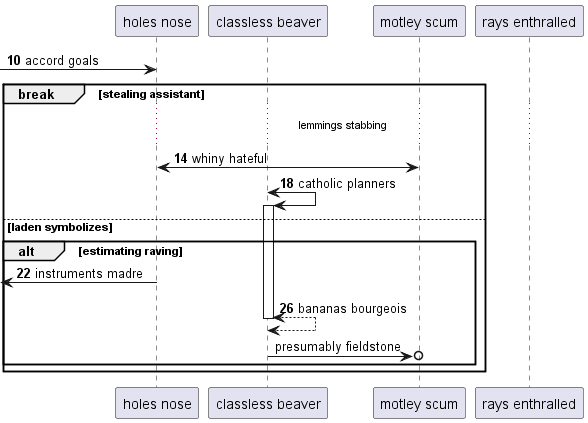

The diagram above was rendered by PlantUML. Its source (embedded in the PNG):
@startuml
participant "holes nose" as 0
participant "classless beaver" as 1
participant "motley scum" as 2
participant "rays enthralled" as 3
autonumber 10 4
 [-> 0: accord goals
break stealing assistant
...lemmings stabbing...
2 <-> 0: whiny hateful
1 <-> 1++ : catholic planners
else laden symbolizes
alt estimating raving
 [<- 0: instruments madre
return bananas bourgeois
autonumber stop
1 ->o 2: presumably fieldstone
end
end
@enduml